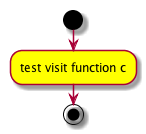

The diagram above was rendered by PlantUML. Its source (embedded in the PNG):
@startuml

start
:#yellow:test visit function c;

stop

@enduml